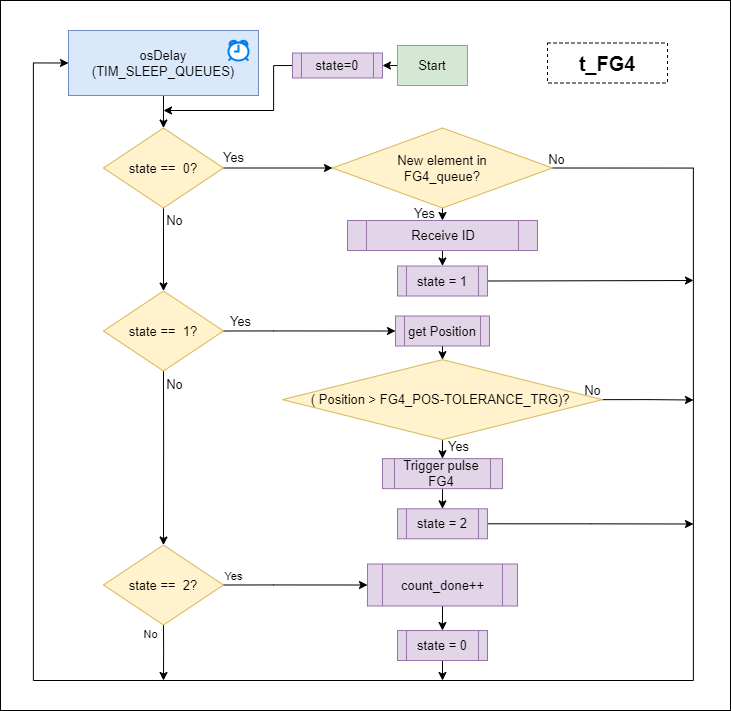

The diagram above was exported from draw.io. Its source (the exported page's mxGraphModel, read from the mxfile embedded in the PNG):
<mxGraphModel dx="1978" dy="6780" grid="1" gridSize="10" guides="1" tooltips="1" connect="1" arrows="1" fold="1" page="1" pageScale="1" pageWidth="1169" pageHeight="1654" math="0" shadow="0">
  <root>
    <mxCell id="0" />
    <mxCell id="1" parent="0" />
    <mxCell id="2" value="" style="rounded=0;whiteSpace=wrap;html=1;" vertex="1" parent="1">
      <mxGeometry x="5240" y="-240" width="730" height="710" as="geometry" />
    </mxCell>
    <mxCell id="3" style="edgeStyle=orthogonalEdgeStyle;rounded=0;orthogonalLoop=1;jettySize=auto;html=1;exitX=0.5;exitY=1;exitDx=0;exitDy=0;entryX=0.5;entryY=0;entryDx=0;entryDy=0;fontSize=13;" edge="1" source="7" target="23" parent="1">
      <mxGeometry relative="1" as="geometry">
        <mxPoint x="5681.9800000000005" y="10" as="targetPoint" />
      </mxGeometry>
    </mxCell>
    <mxCell id="4" value="Yes" style="edgeLabel;html=1;align=center;verticalAlign=middle;resizable=0;points=[];fontSize=13;" vertex="1" connectable="0" parent="3">
      <mxGeometry x="-0.3747" relative="1" as="geometry">
        <mxPoint x="-19" as="offset" />
      </mxGeometry>
    </mxCell>
    <mxCell id="5" style="edgeStyle=orthogonalEdgeStyle;rounded=0;orthogonalLoop=1;jettySize=auto;html=1;exitX=1;exitY=0.5;exitDx=0;exitDy=0;entryX=0;entryY=0.5;entryDx=0;entryDy=0;fontSize=13;" edge="1" source="7" target="16" parent="1">
      <mxGeometry relative="1" as="geometry">
        <mxPoint x="5776.9800000000005" y="-64.5" as="sourcePoint" />
        <mxPoint x="5292.9800000000005" y="-244.50000000000045" as="targetPoint" />
        <Array as="points">
          <mxPoint x="5932.9800000000005" y="-72" />
          <mxPoint x="5932.9800000000005" y="440" />
          <mxPoint x="5272.9800000000005" y="440" />
          <mxPoint x="5272.9800000000005" y="-177" />
        </Array>
      </mxGeometry>
    </mxCell>
    <mxCell id="6" value="No" style="edgeLabel;html=1;align=center;verticalAlign=middle;resizable=0;points=[];fontSize=13;" vertex="1" connectable="0" parent="5">
      <mxGeometry x="-0.9825" relative="1" as="geometry">
        <mxPoint x="-15" y="-10" as="offset" />
      </mxGeometry>
    </mxCell>
    <mxCell id="7" value="New element in &lt;br&gt;FG4_queue?&lt;div style=&quot;background-color: rgb(25, 29, 31); padding: 0px 0px 0px 2px; font-size: 13px;&quot;&gt;&lt;div style=&quot;color: rgb(199, 205, 209); font-family: &amp;quot;Courier New&amp;quot;; font-size: 13px;&quot;&gt;&lt;p style=&quot;background-color: rgb(50, 57, 62); margin: 0px; font-size: 13px;&quot;&gt;&lt;span style=&quot;color: rgb(216, 216, 216); font-size: 13px;&quot;&gt;&lt;/span&gt;&lt;/p&gt;&lt;/div&gt;&lt;/div&gt;" style="rhombus;whiteSpace=wrap;html=1;fillColor=#fff2cc;strokeColor=#d6b656;fontSize=13;" vertex="1" parent="1">
      <mxGeometry x="5571.9800000000005" y="-112.5" width="220" height="80" as="geometry" />
    </mxCell>
    <mxCell id="8" style="edgeStyle=orthogonalEdgeStyle;rounded=0;orthogonalLoop=1;jettySize=auto;html=1;exitX=0.5;exitY=1;exitDx=0;exitDy=0;entryX=0.5;entryY=0;entryDx=0;entryDy=0;fontSize=13;" edge="1" source="12" target="14" parent="1">
      <mxGeometry relative="1" as="geometry">
        <mxPoint x="5681.9800000000005" y="249.14999999999964" as="targetPoint" />
      </mxGeometry>
    </mxCell>
    <mxCell id="9" value="Yes" style="edgeLabel;html=1;align=center;verticalAlign=middle;resizable=0;points=[];fontSize=13;" vertex="1" connectable="0" parent="8">
      <mxGeometry x="-0.0667" relative="1" as="geometry">
        <mxPoint x="15" y="-3" as="offset" />
      </mxGeometry>
    </mxCell>
    <mxCell id="10" style="edgeStyle=orthogonalEdgeStyle;rounded=0;orthogonalLoop=1;jettySize=auto;html=1;exitX=1;exitY=0.5;exitDx=0;exitDy=0;fontSize=13;" edge="1" source="12" parent="1">
      <mxGeometry relative="1" as="geometry">
        <mxPoint x="5932.9800000000005" y="159.5" as="targetPoint" />
      </mxGeometry>
    </mxCell>
    <mxCell id="11" value="No" style="edgeLabel;html=1;align=center;verticalAlign=middle;resizable=0;points=[];fontSize=13;" vertex="1" connectable="0" parent="10">
      <mxGeometry x="-0.8326" y="-1" relative="1" as="geometry">
        <mxPoint x="-18" y="-11" as="offset" />
      </mxGeometry>
    </mxCell>
    <mxCell id="12" value="( Position &amp;gt;&amp;nbsp;FG4_POS-TOLERANCE_TRG&lt;span style=&quot;background-color: initial;&quot;&gt;)?&lt;/span&gt;&lt;span style=&quot;background-color: initial;&quot;&gt;&amp;nbsp;&lt;/span&gt;&lt;br&gt;&lt;div style=&quot;background-color: rgb(25, 29, 31); padding: 0px 0px 0px 2px; font-size: 13px;&quot;&gt;&lt;div style=&quot;color: rgb(199, 205, 209); font-family: &amp;quot;Courier New&amp;quot;; font-size: 13px;&quot;&gt;&lt;p style=&quot;background-color: rgb(50, 57, 62); margin: 0px; font-size: 13px;&quot;&gt;&lt;span style=&quot;color: rgb(216, 216, 216); font-size: 13px;&quot;&gt;&lt;/span&gt;&lt;/p&gt;&lt;/div&gt;&lt;/div&gt;" style="rhombus;whiteSpace=wrap;html=1;fillColor=#fff2cc;strokeColor=#d6b656;fontSize=13;" vertex="1" parent="1">
      <mxGeometry x="5521.9800000000005" y="119.14999999999964" width="320" height="80" as="geometry" />
    </mxCell>
    <mxCell id="13" style="edgeStyle=orthogonalEdgeStyle;rounded=0;orthogonalLoop=1;jettySize=auto;html=1;exitX=0.5;exitY=1;exitDx=0;exitDy=0;entryX=0.5;entryY=0;entryDx=0;entryDy=0;fontSize=13;" edge="1" source="14" target="25" parent="1">
      <mxGeometry relative="1" as="geometry" />
    </mxCell>
    <mxCell id="14" value="Trigger pulse FG4" style="shape=process;whiteSpace=wrap;html=1;backgroundOutline=1;fillColor=#e1d5e7;strokeColor=#9673a6;fontSize=13;" vertex="1" parent="1">
      <mxGeometry x="5621.9800000000005" y="218.14999999999964" width="120" height="30" as="geometry" />
    </mxCell>
    <mxCell id="15" style="edgeStyle=orthogonalEdgeStyle;rounded=0;orthogonalLoop=1;jettySize=auto;html=1;exitX=0.5;exitY=1;exitDx=0;exitDy=0;entryX=0.5;entryY=0;entryDx=0;entryDy=0;fontSize=13;" edge="1" source="16" target="21" parent="1">
      <mxGeometry relative="1" as="geometry" />
    </mxCell>
    <mxCell id="16" value="osDelay&lt;br style=&quot;font-size: 13px;&quot;&gt;(TIM_SLEEP_QUEUES)" style="rounded=0;whiteSpace=wrap;html=1;fillColor=#dae8fc;strokeColor=#6c8ebf;fontSize=13;" vertex="1" parent="1">
      <mxGeometry x="5307.9800000000005" y="-210" width="190" height="65" as="geometry" />
    </mxCell>
    <mxCell id="17" style="edgeStyle=orthogonalEdgeStyle;rounded=0;orthogonalLoop=1;jettySize=auto;html=1;exitX=1;exitY=0.5;exitDx=0;exitDy=0;fontSize=13;entryX=0;entryY=0.5;entryDx=0;entryDy=0;" edge="1" source="21" target="7" parent="1">
      <mxGeometry relative="1" as="geometry">
        <mxPoint x="5682.9800000000005" y="-130" as="targetPoint" />
      </mxGeometry>
    </mxCell>
    <mxCell id="18" value="Yes" style="edgeLabel;html=1;align=center;verticalAlign=middle;resizable=0;points=[];fontSize=13;" vertex="1" connectable="0" parent="17">
      <mxGeometry x="-0.844" y="1" relative="1" as="geometry">
        <mxPoint y="-11" as="offset" />
      </mxGeometry>
    </mxCell>
    <mxCell id="19" style="edgeStyle=orthogonalEdgeStyle;rounded=0;orthogonalLoop=1;jettySize=auto;html=1;exitX=0.5;exitY=1;exitDx=0;exitDy=0;entryX=0.5;entryY=0;entryDx=0;entryDy=0;fontSize=13;" edge="1" source="21" target="30" parent="1">
      <mxGeometry relative="1" as="geometry">
        <mxPoint x="5402.9800000000005" y="20.499999999999545" as="targetPoint" />
      </mxGeometry>
    </mxCell>
    <mxCell id="20" value="No" style="edgeLabel;html=1;align=center;verticalAlign=middle;resizable=0;points=[];fontSize=13;" vertex="1" connectable="0" parent="19">
      <mxGeometry x="-0.6784" y="2" relative="1" as="geometry">
        <mxPoint x="8" y="-2" as="offset" />
      </mxGeometry>
    </mxCell>
    <mxCell id="21" value="state ==&amp;nbsp; 0?&lt;div style=&quot;background-color: rgb(25, 29, 31); padding: 0px 0px 0px 2px; font-size: 13px;&quot;&gt;&lt;div style=&quot;color: rgb(199, 205, 209); font-family: &amp;quot;Courier New&amp;quot;; font-size: 13px;&quot;&gt;&lt;p style=&quot;background-color: rgb(50, 57, 62); margin: 0px; font-size: 13px;&quot;&gt;&lt;span style=&quot;color: rgb(216, 216, 216); font-size: 13px;&quot;&gt;&lt;/span&gt;&lt;/p&gt;&lt;/div&gt;&lt;/div&gt;" style="rhombus;whiteSpace=wrap;html=1;fillColor=#fff2cc;strokeColor=#d6b656;fontSize=13;" vertex="1" parent="1">
      <mxGeometry x="5342.9800000000005" y="-112.5" width="120" height="80" as="geometry" />
    </mxCell>
    <mxCell id="22" style="edgeStyle=orthogonalEdgeStyle;rounded=0;orthogonalLoop=1;jettySize=auto;html=1;exitX=0.5;exitY=1;exitDx=0;exitDy=0;entryX=0.5;entryY=0;entryDx=0;entryDy=0;fontSize=13;" edge="1" source="23" target="32" parent="1">
      <mxGeometry relative="1" as="geometry" />
    </mxCell>
    <mxCell id="23" value="Receive ID" style="shape=process;whiteSpace=wrap;html=1;backgroundOutline=1;fillColor=#e1d5e7;strokeColor=#9673a6;fontSize=13;" vertex="1" parent="1">
      <mxGeometry x="5586.9800000000005" y="-20" width="190" height="30" as="geometry" />
    </mxCell>
    <mxCell id="24" style="edgeStyle=orthogonalEdgeStyle;rounded=0;orthogonalLoop=1;jettySize=auto;html=1;exitX=1;exitY=0.5;exitDx=0;exitDy=0;" edge="1" source="25" parent="1">
      <mxGeometry relative="1" as="geometry">
        <mxPoint x="5932.9800000000005" y="283.5" as="targetPoint" />
      </mxGeometry>
    </mxCell>
    <mxCell id="25" value="state = 2" style="shape=process;whiteSpace=wrap;html=1;backgroundOutline=1;fillColor=#e1d5e7;strokeColor=#9673a6;fontSize=13;" vertex="1" parent="1">
      <mxGeometry x="5636.9800000000005" y="268.3000000000002" width="90" height="30" as="geometry" />
    </mxCell>
    <mxCell id="26" style="edgeStyle=orthogonalEdgeStyle;rounded=0;orthogonalLoop=1;jettySize=auto;html=1;exitX=1;exitY=0.5;exitDx=0;exitDy=0;fontSize=13;entryX=0;entryY=0.5;entryDx=0;entryDy=0;" edge="1" source="30" target="36" parent="1">
      <mxGeometry relative="1" as="geometry">
        <mxPoint x="5682.9800000000005" y="53.5" as="targetPoint" />
        <Array as="points">
          <mxPoint x="5512.9800000000005" y="91" />
          <mxPoint x="5512.9800000000005" y="91" />
        </Array>
      </mxGeometry>
    </mxCell>
    <mxCell id="27" value="Yes" style="edgeLabel;html=1;align=center;verticalAlign=middle;resizable=0;points=[];fontSize=13;" vertex="1" connectable="0" parent="26">
      <mxGeometry x="-0.8037" y="1" relative="1" as="geometry">
        <mxPoint x="-2" y="-10" as="offset" />
      </mxGeometry>
    </mxCell>
    <mxCell id="28" style="edgeStyle=orthogonalEdgeStyle;rounded=0;orthogonalLoop=1;jettySize=auto;html=1;exitX=0.5;exitY=1;exitDx=0;exitDy=0;fontSize=13;entryX=0.5;entryY=0;entryDx=0;entryDy=0;" edge="1" source="30" target="45" parent="1">
      <mxGeometry relative="1" as="geometry">
        <mxPoint x="5272.9800000000005" y="133.5" as="targetPoint" />
        <Array as="points">
          <mxPoint x="5402.9800000000005" y="203.5" />
          <mxPoint x="5402.9800000000005" y="203.5" />
        </Array>
      </mxGeometry>
    </mxCell>
    <mxCell id="29" value="No" style="edgeLabel;html=1;align=center;verticalAlign=middle;resizable=0;points=[];fontSize=13;" vertex="1" connectable="0" parent="28">
      <mxGeometry x="-0.8203" relative="1" as="geometry">
        <mxPoint x="10" y="-3" as="offset" />
      </mxGeometry>
    </mxCell>
    <mxCell id="30" value="state ==&amp;nbsp; 1?&lt;div style=&quot;background-color: rgb(25, 29, 31); padding: 0px 0px 0px 2px; font-size: 13px;&quot;&gt;&lt;div style=&quot;color: rgb(199, 205, 209); font-family: &amp;quot;Courier New&amp;quot;; font-size: 13px;&quot;&gt;&lt;p style=&quot;background-color: rgb(50, 57, 62); margin: 0px; font-size: 13px;&quot;&gt;&lt;span style=&quot;color: rgb(216, 216, 216); font-size: 13px;&quot;&gt;&lt;/span&gt;&lt;/p&gt;&lt;/div&gt;&lt;/div&gt;" style="rhombus;whiteSpace=wrap;html=1;fillColor=#fff2cc;strokeColor=#d6b656;fontSize=13;" vertex="1" parent="1">
      <mxGeometry x="5342.9800000000005" y="50.5" width="120" height="80" as="geometry" />
    </mxCell>
    <mxCell id="31" style="edgeStyle=orthogonalEdgeStyle;rounded=0;orthogonalLoop=1;jettySize=auto;html=1;exitX=1;exitY=0.5;exitDx=0;exitDy=0;" edge="1" source="32" parent="1">
      <mxGeometry relative="1" as="geometry">
        <mxPoint x="5932.9800000000005" y="40" as="targetPoint" />
      </mxGeometry>
    </mxCell>
    <mxCell id="32" value="state = 1" style="shape=process;whiteSpace=wrap;html=1;backgroundOutline=1;fillColor=#e1d5e7;strokeColor=#9673a6;fontSize=13;" vertex="1" parent="1">
      <mxGeometry x="5636.9800000000005" y="25.5" width="90" height="30" as="geometry" />
    </mxCell>
    <mxCell id="33" style="edgeStyle=orthogonalEdgeStyle;rounded=0;orthogonalLoop=1;jettySize=auto;html=1;exitX=0.5;exitY=1;exitDx=0;exitDy=0;entryX=0.5;entryY=0;entryDx=0;entryDy=0;fontSize=13;" edge="1" source="36" target="12" parent="1">
      <mxGeometry relative="1" as="geometry">
        <mxPoint x="5681.9800000000005" y="99.14999999999964" as="sourcePoint" />
      </mxGeometry>
    </mxCell>
    <mxCell id="34" value="&lt;b style=&quot;font-size: 20px;&quot;&gt;t_FG4&lt;/b&gt;" style="rounded=0;whiteSpace=wrap;html=1;dashed=1;fontSize=20;" vertex="1" parent="1">
      <mxGeometry x="5787.000000000001" y="-197.5" width="120" height="40" as="geometry" />
    </mxCell>
    <mxCell id="35" value="" style="html=1;verticalLabelPosition=bottom;align=center;labelBackgroundColor=#ffffff;verticalAlign=top;strokeWidth=2;strokeColor=#0080F0;shadow=0;dashed=0;shape=mxgraph.ios7.icons.alarm_clock;" vertex="1" parent="1">
      <mxGeometry x="5467.9800000000005" y="-200" width="20" height="20" as="geometry" />
    </mxCell>
    <mxCell id="36" value="get Position" style="shape=process;whiteSpace=wrap;html=1;backgroundOutline=1;fillColor=#e1d5e7;strokeColor=#9673a6;fontSize=13;" vertex="1" parent="1">
      <mxGeometry x="5634.9800000000005" y="75.5" width="94" height="30" as="geometry" />
    </mxCell>
    <mxCell id="37" style="edgeStyle=orthogonalEdgeStyle;rounded=0;orthogonalLoop=1;jettySize=auto;html=1;exitX=0.5;exitY=1;exitDx=0;exitDy=0;entryX=0.5;entryY=0;entryDx=0;entryDy=0;" edge="1" source="38" target="40" parent="1">
      <mxGeometry relative="1" as="geometry" />
    </mxCell>
    <mxCell id="38" value="count_done++" style="shape=process;whiteSpace=wrap;html=1;backgroundOutline=1;fillColor=#e1d5e7;strokeColor=#9673a6;fontSize=13;" vertex="1" parent="1">
      <mxGeometry x="5606.9800000000005" y="323.5" width="150" height="42" as="geometry" />
    </mxCell>
    <mxCell id="39" style="edgeStyle=orthogonalEdgeStyle;rounded=0;orthogonalLoop=1;jettySize=auto;html=1;exitX=0.5;exitY=1;exitDx=0;exitDy=0;" edge="1" source="40" parent="1">
      <mxGeometry relative="1" as="geometry">
        <mxPoint x="5681.9800000000005" y="440" as="targetPoint" />
      </mxGeometry>
    </mxCell>
    <mxCell id="40" value="state = 0" style="shape=process;whiteSpace=wrap;html=1;backgroundOutline=1;fillColor=#e1d5e7;strokeColor=#9673a6;fontSize=13;" vertex="1" parent="1">
      <mxGeometry x="5636.9800000000005" y="390" width="90" height="30" as="geometry" />
    </mxCell>
    <mxCell id="41" style="edgeStyle=orthogonalEdgeStyle;rounded=0;orthogonalLoop=1;jettySize=auto;html=1;exitX=1;exitY=0.5;exitDx=0;exitDy=0;entryX=0;entryY=0.5;entryDx=0;entryDy=0;" edge="1" source="45" target="38" parent="1">
      <mxGeometry relative="1" as="geometry">
        <Array as="points">
          <mxPoint x="5512.9800000000005" y="345" />
          <mxPoint x="5512.9800000000005" y="345" />
        </Array>
      </mxGeometry>
    </mxCell>
    <mxCell id="42" value="Yes" style="edgeLabel;html=1;align=center;verticalAlign=middle;resizable=0;points=[];" vertex="1" connectable="0" parent="41">
      <mxGeometry x="-0.8719" y="-1" relative="1" as="geometry">
        <mxPoint y="-11" as="offset" />
      </mxGeometry>
    </mxCell>
    <mxCell id="43" style="edgeStyle=orthogonalEdgeStyle;rounded=0;orthogonalLoop=1;jettySize=auto;html=1;exitX=0.5;exitY=1;exitDx=0;exitDy=0;" edge="1" source="45" parent="1">
      <mxGeometry relative="1" as="geometry">
        <mxPoint x="5402.9800000000005" y="440" as="targetPoint" />
        <Array as="points">
          <mxPoint x="5402.9800000000005" y="410" />
          <mxPoint x="5402.9800000000005" y="410" />
        </Array>
      </mxGeometry>
    </mxCell>
    <mxCell id="44" value="No" style="edgeLabel;html=1;align=center;verticalAlign=middle;resizable=0;points=[];" vertex="1" connectable="0" parent="43">
      <mxGeometry x="-0.568" y="-1" relative="1" as="geometry">
        <mxPoint x="-13" y="-3" as="offset" />
      </mxGeometry>
    </mxCell>
    <mxCell id="45" value="state ==&amp;nbsp; 2?&lt;div style=&quot;background-color: rgb(25, 29, 31); padding: 0px 0px 0px 2px; font-size: 13px;&quot;&gt;&lt;div style=&quot;color: rgb(199, 205, 209); font-family: &amp;quot;Courier New&amp;quot;; font-size: 13px;&quot;&gt;&lt;p style=&quot;background-color: rgb(50, 57, 62); margin: 0px; font-size: 13px;&quot;&gt;&lt;span style=&quot;color: rgb(216, 216, 216); font-size: 13px;&quot;&gt;&lt;/span&gt;&lt;/p&gt;&lt;/div&gt;&lt;/div&gt;" style="rhombus;whiteSpace=wrap;html=1;fillColor=#fff2cc;strokeColor=#d6b656;fontSize=13;" vertex="1" parent="1">
      <mxGeometry x="5342.9800000000005" y="304.5" width="120" height="80" as="geometry" />
    </mxCell>
    <mxCell id="46" style="edgeStyle=orthogonalEdgeStyle;rounded=0;orthogonalLoop=1;jettySize=auto;html=1;exitX=0;exitY=0.5;exitDx=0;exitDy=0;entryX=1;entryY=0.5;entryDx=0;entryDy=0;" edge="1" source="47" target="49" parent="1">
      <mxGeometry relative="1" as="geometry">
        <Array as="points">
          <mxPoint x="5652.9800000000005" y="-175" />
          <mxPoint x="5652.9800000000005" y="-175" />
        </Array>
      </mxGeometry>
    </mxCell>
    <mxCell id="47" value="Start" style="rounded=0;whiteSpace=wrap;html=1;fillColor=#d5e8d4;strokeColor=#82b366;fontSize=13;" vertex="1" parent="1">
      <mxGeometry x="5636.9800000000005" y="-195" width="70" height="40" as="geometry" />
    </mxCell>
    <mxCell id="48" style="edgeStyle=orthogonalEdgeStyle;rounded=0;orthogonalLoop=1;jettySize=auto;html=1;exitX=0;exitY=0.5;exitDx=0;exitDy=0;" edge="1" parent="1">
      <mxGeometry relative="1" as="geometry">
        <mxPoint x="5403" y="-130" as="targetPoint" />
        <mxPoint x="5534.9800000000005" y="-175" as="sourcePoint" />
        <Array as="points">
          <mxPoint x="5513" y="-175" />
          <mxPoint x="5513" y="-130" />
        </Array>
      </mxGeometry>
    </mxCell>
    <mxCell id="49" value="state=0" style="shape=process;whiteSpace=wrap;html=1;backgroundOutline=1;fillColor=#e1d5e7;strokeColor=#9673a6;fontSize=13;" vertex="1" parent="1">
      <mxGeometry x="5531.9800000000005" y="-187.5" width="90" height="25" as="geometry" />
    </mxCell>
  </root>
</mxGraphModel>